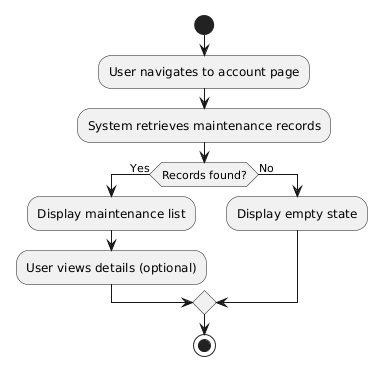

The diagram above was rendered by PlantUML. Its source (embedded in the PNG):
@startuml
start

:User navigates to account page;

:System retrieves maintenance records;

if (Records found?) then (Yes)
  :Display maintenance list;

  :User views details (optional);

else (No)
  :Display empty state;
endif

stop
@enduml